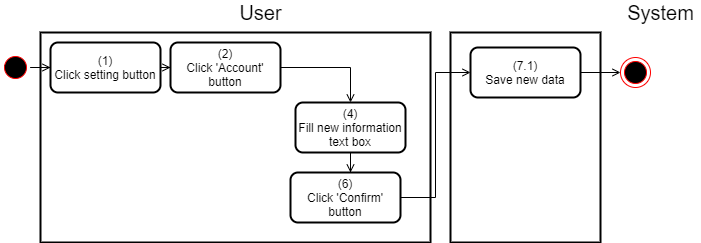

The diagram above was exported from draw.io. Its source (the exported page's mxGraphModel, read from the mxfile embedded in the PNG):
<mxGraphModel dx="739" dy="728" grid="1" gridSize="10" guides="1" tooltips="1" connect="1" arrows="1" fold="1" page="1" pageScale="1" pageWidth="850" pageHeight="1100" math="0" shadow="0">
  <root>
    <mxCell id="xzz9zhs0oQInkMSEXdWa-0" />
    <mxCell id="xzz9zhs0oQInkMSEXdWa-1" parent="xzz9zhs0oQInkMSEXdWa-0" />
    <mxCell id="gE5EGOY6Ur5f9MZrS--u-0" value="" style="rounded=0;whiteSpace=wrap;html=1;strokeWidth=2;" parent="xzz9zhs0oQInkMSEXdWa-1" vertex="1">
      <mxGeometry x="470" y="150" width="150" height="210" as="geometry" />
    </mxCell>
    <mxCell id="gE5EGOY6Ur5f9MZrS--u-1" value="" style="rounded=0;whiteSpace=wrap;html=1;strokeWidth=2;" parent="xzz9zhs0oQInkMSEXdWa-1" vertex="1">
      <mxGeometry x="60" y="150" width="390" height="210" as="geometry" />
    </mxCell>
    <mxCell id="gE5EGOY6Ur5f9MZrS--u-2" value="&lt;font style=&quot;font-size: 20px&quot;&gt;User&lt;/font&gt;" style="text;html=1;align=center;verticalAlign=middle;resizable=0;points=[];autosize=1;strokeColor=none;fillColor=none;" parent="xzz9zhs0oQInkMSEXdWa-1" vertex="1">
      <mxGeometry x="250" y="120" width="60" height="20" as="geometry" />
    </mxCell>
    <mxCell id="gE5EGOY6Ur5f9MZrS--u-3" value="&lt;font style=&quot;font-size: 20px&quot;&gt;System&lt;/font&gt;" style="text;html=1;align=center;verticalAlign=middle;resizable=0;points=[];autosize=1;strokeColor=none;fillColor=none;" parent="xzz9zhs0oQInkMSEXdWa-1" vertex="1">
      <mxGeometry x="640" y="120" width="80" height="20" as="geometry" />
    </mxCell>
    <mxCell id="gE5EGOY6Ur5f9MZrS--u-4" style="edgeStyle=orthogonalEdgeStyle;rounded=0;orthogonalLoop=1;jettySize=auto;html=1;entryX=0;entryY=0.5;entryDx=0;entryDy=0;endArrow=open;endFill=0;" parent="xzz9zhs0oQInkMSEXdWa-1" source="gE5EGOY6Ur5f9MZrS--u-5" target="gE5EGOY6Ur5f9MZrS--u-8" edge="1">
      <mxGeometry relative="1" as="geometry" />
    </mxCell>
    <mxCell id="gE5EGOY6Ur5f9MZrS--u-5" value="v&amp;nbsp; &amp;nbsp; &amp;nbsp;" style="ellipse;html=1;shape=startState;fillColor=#000000;strokeColor=#ff0000;rounded=0;" parent="xzz9zhs0oQInkMSEXdWa-1" vertex="1">
      <mxGeometry x="20" y="170" width="30" height="30" as="geometry" />
    </mxCell>
    <mxCell id="gE5EGOY6Ur5f9MZrS--u-7" value="" style="edgeStyle=orthogonalEdgeStyle;rounded=0;orthogonalLoop=1;jettySize=auto;html=1;endArrow=open;endFill=0;" parent="xzz9zhs0oQInkMSEXdWa-1" source="gE5EGOY6Ur5f9MZrS--u-8" target="gE5EGOY6Ur5f9MZrS--u-10" edge="1">
      <mxGeometry relative="1" as="geometry" />
    </mxCell>
    <mxCell id="gE5EGOY6Ur5f9MZrS--u-8" value="(1)&lt;br&gt;Click setting button" style="rounded=1;whiteSpace=wrap;html=1;strokeWidth=2;" parent="xzz9zhs0oQInkMSEXdWa-1" vertex="1">
      <mxGeometry x="70" y="160" width="110" height="50" as="geometry" />
    </mxCell>
    <mxCell id="C_vuTUL7SIlCbYzBWHbX-0" style="edgeStyle=orthogonalEdgeStyle;rounded=0;orthogonalLoop=1;jettySize=auto;html=1;endArrow=open;endFill=0;" parent="xzz9zhs0oQInkMSEXdWa-1" source="gE5EGOY6Ur5f9MZrS--u-10" target="gE5EGOY6Ur5f9MZrS--u-14" edge="1">
      <mxGeometry relative="1" as="geometry" />
    </mxCell>
    <mxCell id="gE5EGOY6Ur5f9MZrS--u-10" value="(2)&lt;br&gt;Click 'Account' button" style="rounded=1;whiteSpace=wrap;html=1;strokeWidth=2;" parent="xzz9zhs0oQInkMSEXdWa-1" vertex="1">
      <mxGeometry x="190" y="160" width="110" height="50" as="geometry" />
    </mxCell>
    <mxCell id="ncmNCigVhUzZol8hhAJ2-0" style="edgeStyle=orthogonalEdgeStyle;rounded=0;orthogonalLoop=1;jettySize=auto;html=1;endArrow=open;endFill=0;" parent="xzz9zhs0oQInkMSEXdWa-1" source="gE5EGOY6Ur5f9MZrS--u-14" edge="1">
      <mxGeometry relative="1" as="geometry">
        <mxPoint x="370" y="290" as="targetPoint" />
      </mxGeometry>
    </mxCell>
    <mxCell id="gE5EGOY6Ur5f9MZrS--u-14" value="(4)&lt;br&gt;Fill new information text box" style="rounded=1;whiteSpace=wrap;html=1;strokeWidth=2;" parent="xzz9zhs0oQInkMSEXdWa-1" vertex="1">
      <mxGeometry x="315" y="220" width="110" height="50" as="geometry" />
    </mxCell>
    <mxCell id="ncmNCigVhUzZol8hhAJ2-1" style="edgeStyle=orthogonalEdgeStyle;rounded=0;orthogonalLoop=1;jettySize=auto;html=1;entryX=0;entryY=0.5;entryDx=0;entryDy=0;endArrow=open;endFill=0;" parent="xzz9zhs0oQInkMSEXdWa-1" source="gE5EGOY6Ur5f9MZrS--u-17" target="gE5EGOY6Ur5f9MZrS--u-24" edge="1">
      <mxGeometry relative="1" as="geometry" />
    </mxCell>
    <mxCell id="gE5EGOY6Ur5f9MZrS--u-17" value="(6)&lt;br&gt;Click 'Confirm' button" style="rounded=1;whiteSpace=wrap;html=1;strokeWidth=2;" parent="xzz9zhs0oQInkMSEXdWa-1" vertex="1">
      <mxGeometry x="310" y="290" width="110" height="50" as="geometry" />
    </mxCell>
    <mxCell id="gE5EGOY6Ur5f9MZrS--u-23" style="edgeStyle=orthogonalEdgeStyle;rounded=0;orthogonalLoop=1;jettySize=auto;html=1;endArrow=open;endFill=0;" parent="xzz9zhs0oQInkMSEXdWa-1" source="gE5EGOY6Ur5f9MZrS--u-24" edge="1">
      <mxGeometry relative="1" as="geometry">
        <mxPoint x="640" y="190" as="targetPoint" />
      </mxGeometry>
    </mxCell>
    <mxCell id="gE5EGOY6Ur5f9MZrS--u-24" value="(7.1)&lt;br&gt;Save new data" style="rounded=1;whiteSpace=wrap;html=1;strokeWidth=2;" parent="xzz9zhs0oQInkMSEXdWa-1" vertex="1">
      <mxGeometry x="490" y="165" width="110" height="50" as="geometry" />
    </mxCell>
    <mxCell id="39PgyVshzXvyNAdpgbJY-0" value="" style="ellipse;html=1;shape=endState;fillColor=#000000;strokeColor=#ff0000;" parent="xzz9zhs0oQInkMSEXdWa-1" vertex="1">
      <mxGeometry x="640" y="175" width="30" height="30" as="geometry" />
    </mxCell>
  </root>
</mxGraphModel>